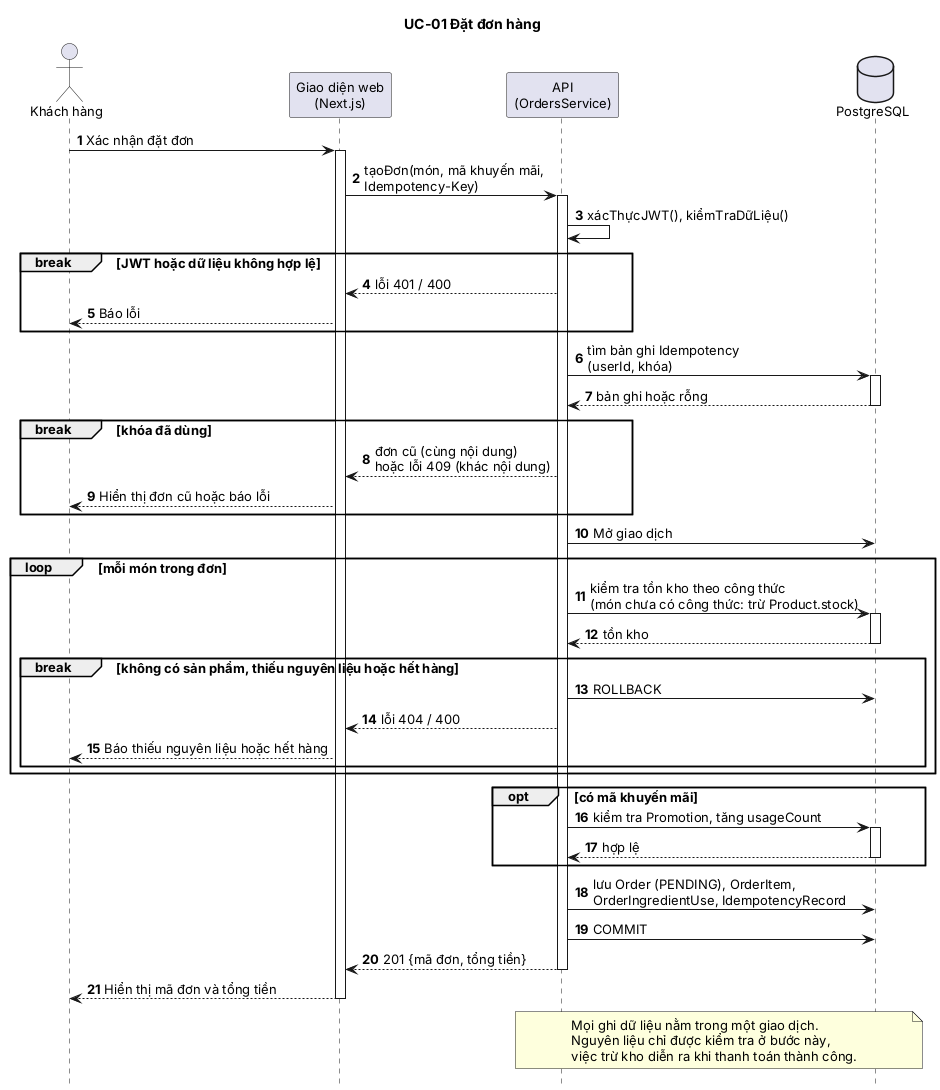

The diagram above was rendered by PlantUML. Its source (embedded in the PNG):
@startuml sequence-order
title UC-01 Đặt đơn hàng
skinparam shadowing false
skinparam defaultFontSize 13
skinparam sequenceMessageAlign left
skinparam ParticipantPadding 4
skinparam responseMessageBelowArrow true
hide footbox
autonumber

actor "Khách hàng" as C
participant "Giao diện web\n(Next.js)" as UI
participant "API\n(OrdersService)" as API
database "PostgreSQL" as DB

C -> UI : Xác nhận đặt đơn
activate UI
UI -> API ++ : tạoĐơn(món, mã khuyến mãi,\nIdempotency-Key)
API -> API : xácThựcJWT(), kiểmTraDữLiệu()

break JWT hoặc dữ liệu không hợp lệ
  API --> UI : lỗi 401 / 400
  UI --> C : Báo lỗi
end

API -> DB ++ : tìm bản ghi Idempotency\n(userId, khóa)
return bản ghi hoặc rỗng

break khóa đã dùng
  API --> UI : đơn cũ (cùng nội dung)\nhoặc lỗi 409 (khác nội dung)
  UI --> C : Hiển thị đơn cũ hoặc báo lỗi
end

API -> DB : Mở giao dịch
loop mỗi món trong đơn
  API -> DB ++ : kiểm tra tồn kho theo công thức\n(món chưa có công thức: trừ Product.stock)
  return tồn kho
  break không có sản phẩm, thiếu nguyên liệu hoặc hết hàng
    API -> DB : ROLLBACK
    API --> UI : lỗi 404 / 400
    UI --> C : Báo thiếu nguyên liệu hoặc hết hàng
  end
end

opt có mã khuyến mãi
  API -> DB ++ : kiểm tra Promotion, tăng usageCount
  return hợp lệ
end

API -> DB : lưu Order (PENDING), OrderItem,\nOrderIngredientUse, IdempotencyRecord
API -> DB : COMMIT
API --> UI -- : 201 {mã đơn, tổng tiền}
UI --> C -- : Hiển thị mã đơn và tổng tiền

note over API, DB
Mọi ghi dữ liệu nằm trong một giao dịch.
Nguyên liệu chỉ được kiểm tra ở bước này,
việc trừ kho diễn ra khi thanh toán thành công.
end note
@enduml